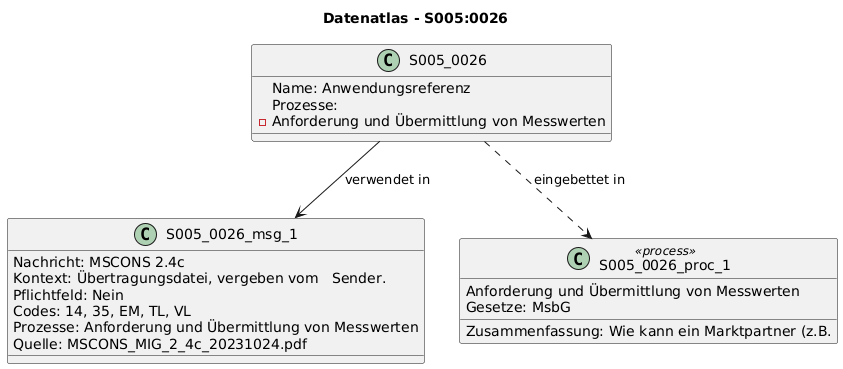

The diagram above was rendered by PlantUML. Its source (embedded in the PNG):
@startuml
title Datenatlas - S005:0026
class S005_0026 {
  Name: Anwendungsreferenz
  Prozesse:
    - Anforderung und Übermittlung von Messwerten
}
class S005_0026_msg_1 {
  Nachricht: MSCONS 2.4c
  Kontext: Übertragungsdatei, vergeben vom   Sender.
  Pflichtfeld: Nein
  Codes: 14, 35, EM, TL, VL
  Prozesse: Anforderung und Übermittlung von Messwerten
  Quelle: MSCONS_MIG_2_4c_20231024.pdf
}
S005_0026 --> S005_0026_msg_1 : verwendet in
class S005_0026_proc_1 <<process>> {
  Anforderung und Übermittlung von Messwerten
  Gesetze: MsbG
  Zusammenfassung: Wie kann ein Marktpartner (z.B.
}
S005_0026 ..> S005_0026_proc_1 : eingebettet in
@enduml